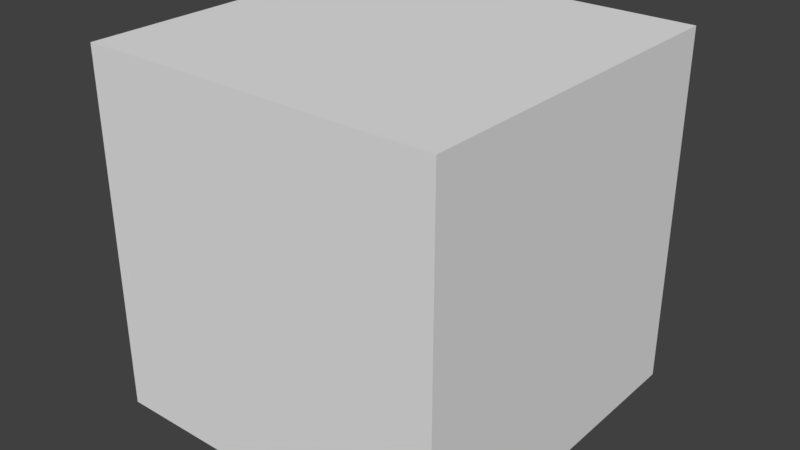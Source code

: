 # Source: cube.blend  (saved by Blender 2.79.0; exported with 4.5.12 LTS)
import bpy
from mathutils import Matrix  # noqa: F401  (used for matrix-valued properties, if any)

bpy.ops.wm.read_factory_settings(use_empty=True)
scene = bpy.context.scene
scene.name = 'Scene'

# ---- collections
col_collection_1 = bpy.data.collections.new('Collection 1'); scene.collection.children.link(col_collection_1)

# ---- materials (node trees are filled in below, after node groups)
mat_material = bpy.data.materials.new('Material')
mat_material.alpha_threshold = 0.0
mat_material.roughness = 0.5
mat_material.line_color = (0.0, 0.0, 0.0, 1.0)

# ---- material node trees
mat_material.use_nodes = True; mat_material.node_tree.nodes.clear()
_N = mat_material.node_tree.nodes; _L = mat_material.node_tree.links
n0 = _N.new('ShaderNodeOutputMaterial'); n0.name = 'Material Output'; n0.location = (300, 300)
n1 = _N.new('ShaderNodeBsdfDiffuse'); n1.name = 'Diffuse BSDF'; n1.location = (10, 300)
_L.new(n1.outputs[0], n0.inputs[0])
n0.is_active_output = True

# ---- world
world_world = bpy.data.worlds.new('World'); scene.world = world_world
world_world.color = (0.05088, 0.05088, 0.05088)
world_world.use_sun_shadow = False
world_world.sun_shadow_jitter_overblur = 0.0
world_world.cycles.sampling_method = 'MANUAL'

# ---- meshes
me_cube = bpy.data.meshes.new('Cube')
me_cube.from_pydata([(0.5, 0.5, -0.5), (0.5, -0.5, -0.5), (-0.5, -0.5, -0.5), (-0.5, 0.5, -0.5), (0.5, 0.5, 0.5), (0.5, -0.5, 0.5), (-0.5, -0.5, 0.5), (-0.5, 0.5, 0.5)], [], [(0, 1, 2, 3), (4, 7, 6, 5), (0, 4, 5, 1), (1, 5, 6, 2), (2, 6, 7, 3), (4, 0, 3, 7)])
me_cube.materials.append(mat_material)
me_cube.use_remesh_preserve_volume = False
me_cube.use_remesh_preserve_attributes = False
me_cube.use_mirror_vertex_groups = False
me_cube.update()

# ---- objects
ob_cube = bpy.data.objects.new('Cube', me_cube)

# ---- transforms, parenting, visibility, modifiers, constraints
ob_cube.location = (0.0, 0.0, 0.0)
ob_cube.lock_rotations_4d = False
ob_cube.empty_display_type = 'ARROWS'
ob_cube.lineart.crease_threshold = 0.0

# ---- collection membership
col_collection_1.objects.link(ob_cube)

# ---- scene / render settings (as saved in the file)
scene.frame_start = 1; scene.frame_end = 250; scene.frame_set(1)
scene.render.engine = 'CYCLES'
scene.render.resolution_percentage = 50
scene.render.dither_intensity = 0.0
scene.render.use_simplify = True
scene.render.use_persistent_data = True
scene.cycles.use_denoising = False
scene.cycles.samples = 500
scene.cycles.sampling_pattern = 'TABULATED_SOBOL'
scene.cycles.use_adaptive_sampling = False
scene.cycles.use_light_tree = False
scene.cycles.blur_glossy = 0.0
scene.cycles.max_bounces = 4
scene.cycles.sample_clamp_indirect = 0.0
scene.cycles.debug_bvh_type = 'STATIC_BVH'
scene.cycles.use_fast_gi = True
scene.cycles.ao_bounces = 2
scene.cycles.ao_bounces_render = 2
scene.view_settings.view_transform = 'Standard'
bpy.context.view_layer.update()

# ---- added for rendering (the .blend has no active camera and no usable light): camera, sun
cam_auto = bpy.data.cameras.new('AutoCamera')
cam_auto.lens = 50.0
cam_auto.sensor_width = 36.0
cam_auto.clip_end = 1000.0
ob_auto_camera = bpy.data.objects.new('AutoCamera', cam_auto)
scene.collection.objects.link(ob_auto_camera)
ob_auto_camera.location = (1.60254, -1.92304, 1.28203)
ob_auto_camera.rotation_euler = (1.09748, -7.21219e-08, 0.694738)
scene.camera = ob_auto_camera
light_auto_sun = bpy.data.lights.new('AutoSun', 'SUN')
light_auto_sun.energy = 3.0
light_auto_sun.angle = 0.0523599
ob_auto_sun = bpy.data.objects.new('AutoSun', light_auto_sun)
scene.collection.objects.link(ob_auto_sun)
ob_auto_sun.rotation_euler = (0.872665, 0.174533, 0.523599)
bpy.context.view_layer.update()
